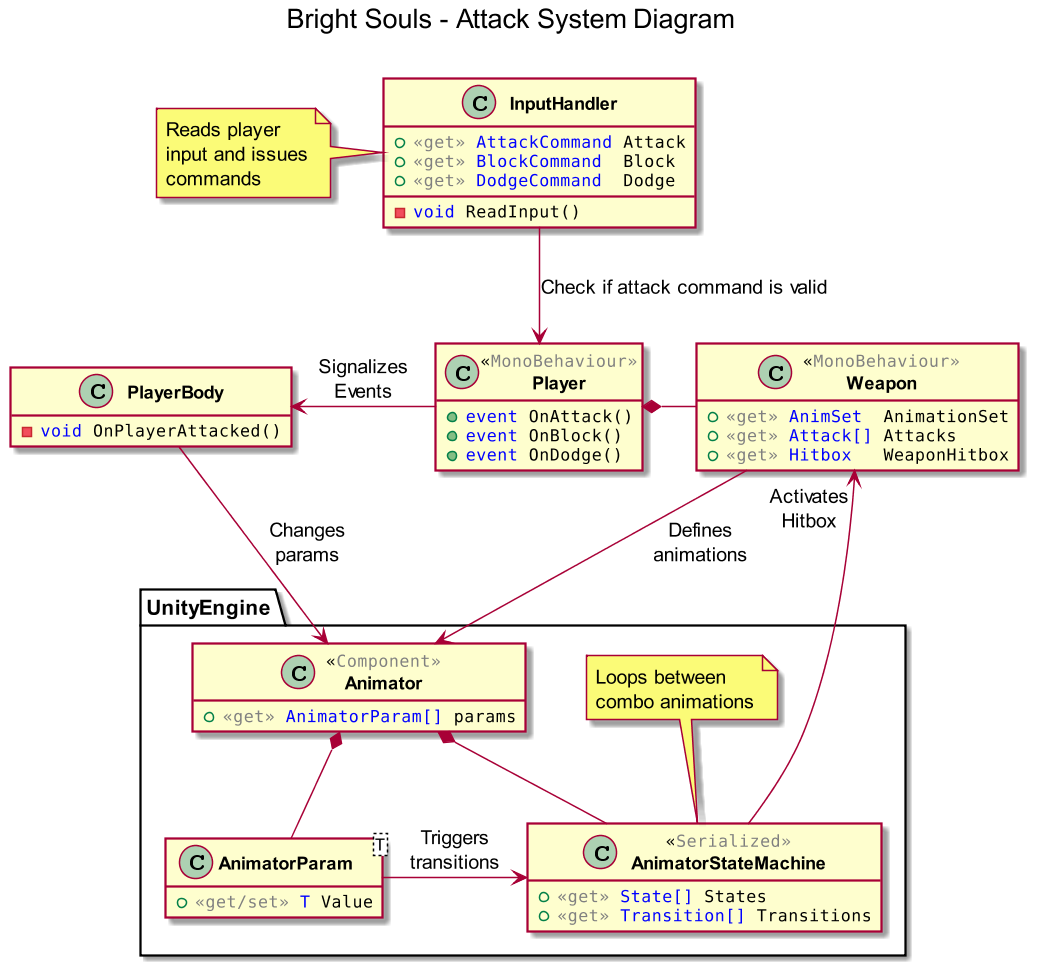

The diagram above was rendered by PlantUML. Its source (embedded in the PNG):
@startuml combo-system

' ==========================
'  Preamble
' ==========================

!include styledefs.iuml

title Bright Souls - Attack System Diagram\n

' ==========================
'  Definitions
' ==========================

class Player $stereo("MonoBehaviour")
{
    + $type("event") OnAttack()
    + $type("event") OnBlock()
    + $type("event") OnDodge()
}

class InputHandler
{
    + $get $type("AttackCommand") Attack
    + $get $type("BlockCommand")  Block
    + $get $type("DodgeCommand")  Dodge
    - $type("void") ReadInput()
}

class PlayerBody
{
    - $type("void") OnPlayerAttacked()
}

class Weapon $stereo("MonoBehaviour")
{
    + $get $type("AnimSet")  AnimationSet
    + $get $type("Attack[]") Attacks
    + $get $type("Hitbox")   WeaponHitbox
}

package UnityEngine {
    class Animator $stereo("Component")
    {
        + $get $type("AnimatorParam[]") params
    }

    class AnimatorParam<T>
    {
        + $getset $type("T") Value
    }

    class AnimatorStateMachine $stereo("Serialized")
    {
        + $get $type("State[]") States
        + $get $type("Transition[]") Transitions
    }

    note top of AnimatorStateMachine
        Loops between
        combo animations
    end note
}

' ==========================
'  Relationships
' ==========================

Player *-r- Weapon
Player -l-> PlayerBody : Signalizes\nEvents

InputHandler --> Player : Check if attack command is valid

Weapon --> Animator : Defines\nanimations

Animator *-- AnimatorParam
Animator *-- AnimatorStateMachine

AnimatorParam -> AnimatorStateMachine : Triggers\ntransitions

AnimatorStateMachine --> "Activates\nHitbox" Weapon

PlayerBody --> Animator : Changes\nparams

' ==========================
'  Notes
' ==========================

note left of InputHandler
    Reads player
    input and issues
    commands
end note

' ==========================

@enduml